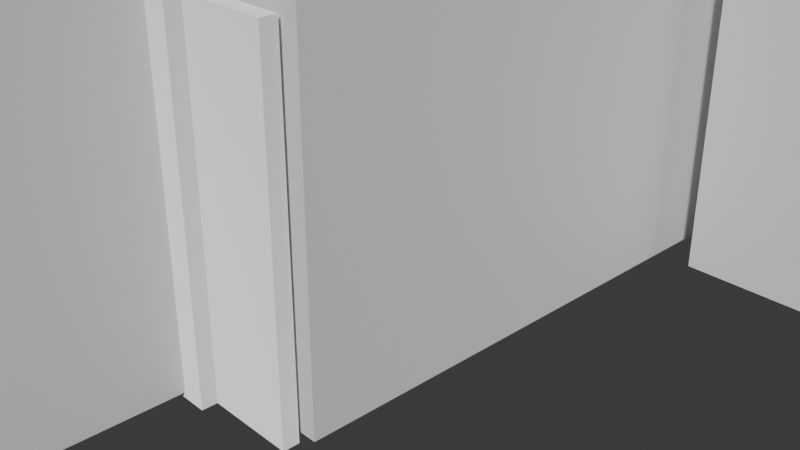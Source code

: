 # Source: test_level.blend  (saved by Blender 5.0.118; exported with 4.5.12 LTS)
import bpy
from mathutils import Matrix  # noqa: F401  (used for matrix-valued properties, if any)

bpy.ops.wm.read_factory_settings(use_empty=True)
scene = bpy.context.scene
scene.name = 'Scene'

# ---- collections
col_collection = bpy.data.collections.new('Collection'); scene.collection.children.link(col_collection)
col_office_layout = bpy.data.collections.new('office_layout'); scene.collection.children.link(col_office_layout)

# ---- materials (node trees are filled in below, after node groups)
mat_hall_floor = bpy.data.materials.new('hall_floor')
mat_hall_floor.alpha_threshold = 0.0
mat_hall_floor.use_backface_culling = True
mat_hall_floor.use_backface_culling_lightprobe_volume = False
mat_hall_floor.roughness = 0.5
mat_hall_floor.line_color = (0.0, 0.0, 0.0, 1.0)
mat_toilet_floor = bpy.data.materials.new('toilet_floor')
mat_toilet_floor.use_backface_culling = True
mat_room_floor = bpy.data.materials.new('room_floor')
mat_room_floor.use_backface_culling = True
mat_office_wal = bpy.data.materials.new('office_wal')
mat_office_wal.use_backface_culling = True
mat_toilet_wall = bpy.data.materials.new('toilet_wall')
mat_toilet_wall.use_backface_culling = True
mat_room_wall = bpy.data.materials.new('room_wall')
mat_room_wall.use_backface_culling = True
mat_scealing = bpy.data.materials.new('scealing')
mat_scealing.use_backface_culling = True
mat_metal = bpy.data.materials.new('metal')

# ---- material node trees
mat_hall_floor.use_nodes = True; mat_hall_floor.node_tree.nodes.clear()
_N = mat_hall_floor.node_tree.nodes; _L = mat_hall_floor.node_tree.links
n0 = _N.new('ShaderNodeOutputMaterial'); n0.name = 'Material Output'; n0.location = (200, 100)
n1 = _N.new('ShaderNodeBsdfPrincipled'); n1.name = 'Principled BSDF'; n1.location = (-200, 100)
n1.inputs[0].default_value = (0.8, 0.523, 0.4381, 1.0)
_L.new(n1.outputs[0], n0.inputs[0])
n0.is_active_output = True
mat_toilet_floor.use_nodes = True; mat_toilet_floor.node_tree.nodes.clear()
_N = mat_toilet_floor.node_tree.nodes; _L = mat_toilet_floor.node_tree.links
n0 = _N.new('ShaderNodeBsdfPrincipled'); n0.name = 'Principled BSDF'; n0.location = (-200, 100)
n0.inputs[0].default_value = (0.411, 0.411, 0.411, 1.0)
n1 = _N.new('ShaderNodeOutputMaterial'); n1.name = 'Material Output'; n1.location = (200, 100)
_L.new(n0.outputs[0], n1.inputs[0])
n1.is_active_output = True
mat_room_floor.use_nodes = True; mat_room_floor.node_tree.nodes.clear()
_N = mat_room_floor.node_tree.nodes; _L = mat_room_floor.node_tree.links
n0 = _N.new('ShaderNodeBsdfPrincipled'); n0.name = 'Principled BSDF'; n0.location = (-200, 100)
n0.inputs[0].default_value = (0.8, 0.7095, 0.3133, 1.0)
n1 = _N.new('ShaderNodeOutputMaterial'); n1.name = 'Material Output'; n1.location = (200, 100)
_L.new(n0.outputs[0], n1.inputs[0])
n1.is_active_output = True
mat_office_wal.use_nodes = True; mat_office_wal.node_tree.nodes.clear()
_N = mat_office_wal.node_tree.nodes; _L = mat_office_wal.node_tree.links
n0 = _N.new('ShaderNodeBsdfPrincipled'); n0.name = 'Principled BSDF'; n0.location = (-200, 100)
n1 = _N.new('ShaderNodeOutputMaterial'); n1.name = 'Material Output'; n1.location = (200, 100)
_L.new(n0.outputs[0], n1.inputs[0])
n1.is_active_output = True
mat_toilet_wall.use_nodes = True; mat_toilet_wall.node_tree.nodes.clear()
_N = mat_toilet_wall.node_tree.nodes; _L = mat_toilet_wall.node_tree.links
n0 = _N.new('ShaderNodeBsdfPrincipled'); n0.name = 'Principled BSDF'; n0.location = (-200, 100)
n1 = _N.new('ShaderNodeOutputMaterial'); n1.name = 'Material Output'; n1.location = (200, 100)
_L.new(n0.outputs[0], n1.inputs[0])
n1.is_active_output = True
mat_room_wall.use_nodes = True; mat_room_wall.node_tree.nodes.clear()
_N = mat_room_wall.node_tree.nodes; _L = mat_room_wall.node_tree.links
n0 = _N.new('ShaderNodeBsdfPrincipled'); n0.name = 'Principled BSDF'; n0.location = (-200, 100)
n0.inputs[0].default_value = (0.8, 0.2204, 0.1074, 1.0)
n1 = _N.new('ShaderNodeOutputMaterial'); n1.name = 'Material Output'; n1.location = (200, 100)
_L.new(n0.outputs[0], n1.inputs[0])
n1.is_active_output = True
mat_scealing.use_nodes = True; mat_scealing.node_tree.nodes.clear()
_N = mat_scealing.node_tree.nodes; _L = mat_scealing.node_tree.links
n0 = _N.new('ShaderNodeBsdfPrincipled'); n0.name = 'Principled BSDF'; n0.location = (-200, 100)
n1 = _N.new('ShaderNodeOutputMaterial'); n1.name = 'Material Output'; n1.location = (200, 100)
_L.new(n0.outputs[0], n1.inputs[0])
n1.is_active_output = True
mat_metal.use_nodes = True; mat_metal.node_tree.nodes.clear()
_N = mat_metal.node_tree.nodes; _L = mat_metal.node_tree.links
n0 = _N.new('ShaderNodeOutputMaterial'); n0.name = 'Material Output'; n0.location = (200, 100)
n1 = _N.new('ShaderNodeBsdfDiffuse'); n1.name = 'Diffuse BSDF'; n1.location = (-200, 100)
n1.inputs[1].default_value = 1.0
_L.new(n1.outputs[0], n0.inputs[0])
n0.is_active_output = True

# ---- world
world_world = bpy.data.worlds.new('World'); scene.world = world_world
world_world.use_nodes = True; world_world.node_tree.nodes.clear()
_N = world_world.node_tree.nodes; _L = world_world.node_tree.links
n0 = _N.new('ShaderNodeOutputWorld'); n0.name = 'World Output'; n0.location = (200, 100)
n1 = _N.new('ShaderNodeBackground'); n1.name = 'Background'; n1.location = (-200, 100)
n1.inputs[0].default_value = (0.05088, 0.05088, 0.05088, 1.0)
_L.new(n1.outputs[0], n0.inputs[0])
n0.is_active_output = True
world_world.color = (0.05088, 0.05088, 0.05088)
world_world.sun_shadow_jitter_overblur = 0.0

# ---- cameras
cam_camera = bpy.data.cameras.new('Camera')
cam_camera.clip_end = 100.0
cam_camera.ortho_scale = 7.314

# ---- meshes
me_cube_001 = bpy.data.meshes.new('Cube.001')
me_cube_001.from_pydata([(-0.2626, -0.2626, 0.0), (-0.2626, -0.2626, 2.0), (-0.2626, 0.2626, 0.0), (-0.2626, 0.2626, 2.0), (0.2626, -0.2626, 0.0), (0.2626, -0.2626, 2.0), (0.2626, 0.2626, 0.0), (0.2626, 0.2626, 2.0)], [], [(0, 1, 3, 2), (2, 3, 7, 6), (6, 7, 5, 4), (4, 5, 1, 0), (2, 6, 4, 0), (7, 3, 1, 5)])
_uv = me_cube_001.uv_layers.new(name='UVMap')
_uv.uv.foreach_set('vector', [0.375, 0.0, 0.625, 0.0, 0.625, 0.25, 0.375, 0.25, 0.375, 0.25, 0.625, 0.25, 0.625, 0.5, 0.375, 0.5, 0.375, 0.5, 0.625, 0.5, 0.625, 0.75, 0.375, 0.75, 0.375, 0.75, 0.625, 0.75, 0.625, 1.0, 0.375, 1.0, 0.125, 0.5, 0.375, 0.5, 0.375, 0.75, 0.125, 0.75, 0.625, 0.5, 0.875, 0.5, 0.875, 0.75, 0.625, 0.75])
me_cube_001.update()
me_cube = bpy.data.meshes.new('Cube')
me_cube.from_pydata([(2.238, 11.05, 0.0), (2.238, -2.943, 0.0), (-2.34, 11.05, 0.0), (-2.34, -2.943, 0.0), (-2.34, 4.661, 0.0), (-2.34, 1.276, 0.0), (2.238, 1.276, 0.0), (2.238, 4.661, 0.0), (-7.94, 11.05, 0.0), (-7.94, 3.324, 0.0), (6.71, 9.714, 0.0), (6.71, 1.276, 0.0), (6.71, 4.661, 0.0), (-2.638, 11.05, 0.0), (-2.638, 3.324, 0.0), (2.578, 1.276, 0.0), (2.578, 4.661, 0.0), (2.578, 9.714, 0.0), (-2.34, 1.276, 3.479), (-2.34, -2.943, 3.479), (2.238, 11.05, 3.479), (-2.34, 11.05, 3.479), (2.238, -2.943, 3.479), (2.238, 4.661, 3.479), (-2.34, 4.661, 3.479), (2.238, 1.276, 3.479), (-7.94, 11.05, 3.479), (-7.94, 3.324, 3.479), (-2.638, 11.05, 3.479), (-2.638, 3.324, 3.479), (6.71, 4.661, 3.479), (6.71, 9.714, 3.479), (6.71, 1.276, 3.479), (2.578, 1.276, 3.479), (2.578, 9.714, 3.479), (2.578, 4.661, 3.479), (2.238, 6.302, 0.0), (2.238, 8.073, 0.0), (-2.34, 8.073, 0.0), (-2.34, 6.302, 0.0), (-7.94, 8.03, 0.0), (-7.94, 6.345, 0.0), (6.71, 6.345, 0.0), (6.71, 8.03, 0.0), (2.578, 8.073, 0.0), (2.578, 6.302, 0.0), (2.238, 6.345, 3.479), (2.238, 8.03, 3.479), (-2.34, 8.03, 3.479), (-2.34, 6.345, 3.479), (-7.94, 8.03, 3.479), (-7.94, 6.345, 3.479), (-2.638, 8.03, 3.479), (-2.638, 6.345, 3.479), (6.71, 6.345, 3.479), (6.71, 8.03, 3.479), (-2.638, 8.073, 0.0), (-2.638, 6.302, 0.0), (2.578, 8.03, 3.479), (2.578, 6.345, 3.479), (2.238, -2.943, 2.579), (-2.34, -2.943, 2.579), (2.238, 11.05, 2.579), (2.238, 4.661, 2.579), (-2.34, 11.05, 2.579), (-2.34, 4.661, 2.579), (-2.34, 1.276, 2.579), (2.238, 1.276, 2.579), (-2.34, 8.073, 2.82), (-2.34, 6.302, 2.82), (2.238, 6.302, 2.82), (2.238, 8.073, 2.82), (-7.94, 11.05, 2.579), (-7.94, 3.324, 2.579), (-2.638, 11.05, 2.579), (-2.638, 3.324, 2.579), (-2.638, 6.302, 2.82), (-2.638, 8.073, 2.82), (-7.94, 6.345, 2.579), (-7.94, 8.03, 2.579), (2.578, 9.714, 2.579), (2.578, 4.661, 2.579), (6.71, 9.714, 2.579), (2.578, 1.276, 2.579), (6.71, 4.661, 2.579), (6.71, 1.276, 2.579), (6.71, 6.345, 2.579), (6.71, 8.03, 2.579), (2.578, 8.073, 2.82), (2.578, 6.302, 2.82), (1.078, 11.05, 0.0), (-1.179, 11.05, 0.0), (-1.179, -2.943, 0.0), (1.078, -2.943, 0.0), (1.078, 4.661, 0.0), (-1.179, 4.661, 0.0), (1.078, 1.276, 0.0), (-1.179, 1.276, 0.0), (1.078, 11.05, 3.479), (-1.179, 11.05, 3.479), (-1.179, -2.943, 3.479), (1.078, -2.943, 3.479), (-1.179, 8.462, 0.0), (1.078, 8.462, 0.0), (-1.179, 5.913, 0.0), (1.078, 5.913, 0.0), (1.078, 11.05, 2.579), (-1.179, 11.05, 2.579), (-1.179, -2.943, 3.274), (1.078, -2.943, 3.274), (-1.179, 1.276, 3.479), (1.078, 1.276, 3.479), (-1.179, 4.661, 3.479), (1.078, 4.661, 3.479), (-1.179, 6.345, 3.479), (1.078, 6.345, 3.479), (1.078, 8.03, 3.479), (-1.179, 8.03, 3.479), (-1.179, -5.209, 0.0), (1.078, -5.209, 0.0), (-1.179, -5.209, 3.274), (1.078, -5.209, 3.274)], [], [(96, 93, 1, 6), (105, 94, 7, 36), (94, 96, 6, 7), (79, 72, 26, 50), (15, 11, 12, 16), (44, 43, 10, 17), (82, 31, 34, 80), (109, 101, 22, 60), (89, 59, 35, 81), (81, 35, 33, 83), (71, 47, 20, 62), (72, 74, 28, 26), (40, 56, 13, 8), (69, 49, 24, 65), (77, 74, 13, 56), (75, 73, 27, 29), (65, 24, 18, 66), (87, 55, 31, 82), (60, 22, 25, 67), (83, 33, 32, 85), (85, 32, 30, 84), (67, 25, 23, 63), (66, 18, 19, 61), (107, 99, 21, 64), (84, 30, 54, 86), (86, 54, 55, 87), (75, 76, 57, 14), (36, 70, 89, 45), (64, 21, 48, 68), (68, 48, 49, 69), (9, 14, 57, 41), (41, 57, 56, 40), (63, 23, 46, 70), (70, 46, 47, 71), (80, 34, 58, 88), (88, 58, 59, 89), (16, 12, 42, 45), (45, 42, 43, 44), (73, 78, 51, 27), (78, 79, 50, 51), (90, 103, 37, 0), (103, 105, 36, 37), (70, 71, 88, 89), (7, 63, 70, 36), (37, 44, 88, 71), (2, 64, 68, 38), (91, 107, 64, 2), (5, 66, 61, 3), (6, 67, 63, 7), (1, 60, 67, 6), (4, 65, 66, 5), (39, 69, 65, 4), (37, 71, 62, 0), (93, 109, 60, 1), (41, 40, 79, 78), (9, 41, 78, 73), (53, 52, 77, 76), (29, 53, 76, 75), (14, 9, 73, 75), (52, 28, 74, 77), (8, 13, 74, 72), (40, 8, 72, 79), (36, 45, 44, 37), (17, 80, 88, 44), (42, 86, 87, 43), (12, 84, 86, 42), (11, 85, 84, 12), (15, 83, 85, 11), (43, 87, 82, 10), (16, 81, 83, 15), (45, 89, 81, 16), (10, 82, 80, 17), (39, 38, 56, 57), (56, 38, 68, 77), (69, 76, 77, 68), (57, 76, 69, 39), (27, 51, 53, 29), (51, 50, 52, 53), (28, 52, 50, 26), (111, 25, 22, 101), (113, 23, 25, 111), (115, 46, 23, 113), (114, 49, 48, 117), (98, 20, 47, 116), (32, 33, 35, 30), (59, 54, 30, 35), (54, 59, 58, 55), (55, 58, 34, 31), (21, 99, 117, 48), (99, 98, 116, 117), (46, 115, 116, 47), (115, 114, 117, 116), (49, 114, 112, 24), (114, 115, 113, 112), (24, 112, 110, 18), (112, 113, 111, 110), (18, 110, 100, 19), (110, 111, 101, 100), (3, 61, 108, 92), (92, 108, 120, 118), (0, 62, 106, 90), (90, 106, 107, 91), (38, 39, 104, 102), (102, 104, 105, 103), (2, 38, 102, 91), (91, 102, 103, 90), (62, 20, 98, 106), (106, 98, 99, 107), (61, 19, 100, 108), (108, 100, 101, 109), (4, 5, 97, 95), (95, 97, 96, 94), (39, 4, 95, 104), (104, 95, 94, 105), (5, 3, 92, 97), (97, 92, 93, 96), (118, 120, 121, 119), (93, 92, 118, 119), (108, 109, 121, 120), (109, 93, 119, 121)])
me_cube.polygons.foreach_set('material_index', [0, 0, 0, 5, 1, 1, 4, 3, 4, 4, 3, 5, 2, 3, 5, 5, 3, 4, 3, 4, 4, 3, 3, 3, 4, 4, 5, 3, 3, 3, 2, 2, 3, 3, 4, 4, 1, 1, 5, 5, 0, 0, 3, 3, 3, 3, 3, 3, 3, 3, 3, 3, 3, 3, 5, 5, 5, 5, 5, 5, 5, 5, 1, 4, 4, 4, 4, 4, 4, 4, 4, 4, 2, 3, 3, 3, 6, 6, 6, 6, 6, 6, 6, 6, 6, 6, 6, 6, 6, 6, 6, 6, 6, 6, 6, 6, 6, 6, 3, 3, 3, 3, 0, 0, 0, 0, 3, 3, 3, 3, 0, 0, 0, 0, 0, 0, 3, 0, 3, 3])
_uv = me_cube.uv_layers.new(name='UVMap')
_uv.uv.foreach_set('vector', [1.154, -0.1417, 1.154, -2.575, 1.823, -2.575, 1.823, -0.1417, 1.154, 2.533, 1.154, 1.811, 1.823, 1.811, 1.823, 2.757, 1.154, 1.811, 1.154, -0.1417, 1.823, -0.1417, 1.823, 1.811, 2.186, 2.489, 3.928, 2.489, 3.928, 3.008, 2.186, 3.008, 2.019, -0.1417, 4.402, -0.1417, 4.402, 1.811, 2.019, 1.811, 2.019, 3.779, 4.402, 3.754, 4.402, 4.725, 2.019, 4.725, 4.402, 2.489, 4.402, 3.008, 2.019, 3.008, 2.019, 2.489, 1.154, 2.89, 1.154, 3.008, 1.823, 3.008, 1.823, 2.489, 1.189, 2.628, 1.214, 3.008, 0.2423, 3.008, 0.2423, 2.489, 0.2423, 2.489, 0.2423, 3.008, -1.71, 3.008, -1.71, 2.489, 2.211, 2.628, 2.186, 3.008, 3.928, 3.008, 3.928, 2.489, -4.047, 2.489, -0.9891, 2.489, -0.9891, 3.008, -4.047, 3.008, -4.047, 3.754, -0.9891, 3.779, -0.9891, 5.496, -4.047, 5.496, 1.189, 2.628, 1.214, 3.008, 0.2423, 3.008, 0.2423, 2.489, 2.211, 2.628, 3.928, 2.489, 3.928, 1.001, 2.211, 1.001, -0.9891, 2.489, -4.047, 2.489, -4.047, 3.008, -0.9891, 3.008, 0.2423, 2.489, 0.2423, 3.008, -1.71, 3.008, -1.71, 2.489, 2.186, 2.489, 2.186, 3.008, 3.157, 3.008, 3.157, 2.489, -4.143, 2.489, -4.143, 3.008, -1.71, 3.008, -1.71, 2.489, 2.019, 2.489, 2.019, 3.008, 4.402, 3.008, 4.402, 2.489, -1.71, 2.489, -1.71, 3.008, 0.2423, 3.008, 0.2423, 2.489, -1.71, 2.489, -1.71, 3.008, 0.2423, 3.008, 0.2423, 2.489, -1.71, 2.489, -1.71, 3.008, -4.143, 3.008, -4.143, 2.489, -0.1479, 2.489, -0.1479, 3.008, -0.8172, 3.008, -0.8172, 2.489, 0.2423, 2.489, 0.2423, 3.008, 1.214, 3.008, 1.214, 2.489, 1.214, 2.489, 1.214, 3.008, 2.186, 3.008, 2.186, 2.489, -0.5284, 2.489, 1.189, 2.628, 1.189, 1.001, -0.5284, 1.001, 1.823, 1.001, 1.823, 2.628, 2.019, 2.628, 2.019, 1.001, 3.928, 2.489, 3.928, 3.008, 2.186, 3.008, 2.211, 2.628, 2.211, 2.628, 2.186, 3.008, 1.214, 3.008, 1.189, 2.628, -4.047, 1.04, -0.9891, 1.04, -0.9891, 2.757, -4.047, 2.782, -4.047, 2.782, -0.9891, 2.757, -0.9891, 3.779, -4.047, 3.754, 0.2423, 2.489, 0.2423, 3.008, 1.214, 3.008, 1.189, 2.628, 1.189, 2.628, 1.214, 3.008, 2.186, 3.008, 2.211, 2.628, 3.157, 2.489, 3.157, 3.008, 2.186, 3.008, 2.211, 2.628, 2.211, 2.628, 2.186, 3.008, 1.214, 3.008, 1.189, 2.628, 2.019, 1.811, 4.402, 1.811, 4.402, 2.782, 2.019, 2.757, 2.019, 2.757, 4.402, 2.782, 4.402, 3.754, 2.019, 3.779, -0.5284, 2.489, 1.214, 2.489, 1.214, 3.008, -0.5284, 3.008, 1.214, 2.489, 2.186, 2.489, 2.186, 3.008, 1.214, 3.008, 1.154, 5.496, 1.154, 4.003, 1.823, 3.779, 1.823, 5.496, 1.154, 4.003, 1.154, 2.533, 1.823, 2.757, 1.823, 3.779, 1.823, 2.757, 1.823, 3.779, 2.019, 3.779, 2.019, 2.757, 0.2423, 1.001, 0.2423, 2.489, 1.189, 2.628, 1.189, 1.001, 1.823, 1.001, 2.019, 1.001, 2.019, 2.628, 1.823, 2.628, 3.928, 1.001, 3.928, 2.489, 2.211, 2.628, 2.211, 1.001, -0.1479, 1.001, -0.1479, 2.489, -0.8172, 2.489, -0.8172, 1.001, -1.71, 1.001, -1.71, 2.489, -4.143, 2.489, -4.143, 1.001, -1.71, 1.001, -1.71, 2.489, 0.2423, 2.489, 0.2423, 1.001, -4.143, 1.001, -4.143, 2.489, -1.71, 2.489, -1.71, 1.001, 0.2423, 1.001, 0.2423, 2.489, -1.71, 2.489, -1.71, 1.001, 1.189, 1.001, 1.189, 2.628, 0.2423, 2.489, 0.2423, 1.001, 2.211, 1.001, 2.211, 2.628, 3.928, 2.489, 3.928, 1.001, 1.154, 1.001, 1.154, 2.89, 1.823, 2.489, 1.823, 1.001, 1.214, 1.001, 2.186, 1.001, 2.186, 2.489, 1.214, 2.489, -0.5284, 1.001, 1.214, 1.001, 1.214, 2.489, -0.5284, 2.489, 1.214, 3.008, 2.186, 3.008, 2.211, 2.628, 1.189, 2.628, -0.5284, 3.008, 1.214, 3.008, 1.189, 2.628, -0.5284, 2.489, -0.9891, 1.001, -4.047, 1.001, -4.047, 2.489, -0.9891, 2.489, 2.186, 3.008, 3.928, 3.008, 3.928, 2.489, 2.211, 2.628, -4.047, 1.001, -0.9891, 1.001, -0.9891, 2.489, -4.047, 2.489, 2.186, 1.001, 3.928, 1.001, 3.928, 2.489, 2.186, 2.489, 1.823, 2.757, 2.019, 2.757, 2.019, 3.779, 1.823, 3.779, 3.157, 1.001, 3.157, 2.489, 2.211, 2.628, 2.211, 1.001, 1.214, 1.001, 1.214, 2.489, 2.186, 2.489, 2.186, 1.001, 0.2423, 1.001, 0.2423, 2.489, 1.214, 2.489, 1.214, 1.001, -1.71, 1.001, -1.71, 2.489, 0.2423, 2.489, 0.2423, 1.001, 2.019, 1.001, 2.019, 2.489, 4.402, 2.489, 4.402, 1.001, 2.186, 1.001, 2.186, 2.489, 3.157, 2.489, 3.157, 1.001, 0.2423, 1.001, 0.2423, 2.489, -1.71, 2.489, -1.71, 1.001, 1.189, 1.001, 1.189, 2.628, 0.2423, 2.489, 0.2423, 1.001, 4.402, 1.001, 4.402, 2.489, 2.019, 2.489, 2.019, 1.001, -0.8172, 2.757, -0.8172, 3.779, -0.9891, 3.779, -0.9891, 2.757, -0.9891, 1.001, -0.8172, 1.001, -0.8172, 2.628, -0.9891, 2.628, -0.8172, 2.757, -0.9891, 2.757, -0.9891, 3.779, -0.8172, 3.779, -0.9891, 1.001, -0.9891, 2.628, -0.8172, 2.628, -0.8172, 1.001, -4.047, 1.04, -4.047, 2.782, -0.9891, 2.782, -0.9891, 1.04, -4.047, 2.782, -4.047, 3.754, -0.9891, 3.754, -0.9891, 2.782, -0.9891, 5.496, -0.9891, 3.754, -4.047, 3.754, -4.047, 5.496, 1.154, -0.1417, 1.823, -0.1417, 1.823, -2.575, 1.154, -2.575, 1.154, 1.811, 1.823, 1.811, 1.823, -0.1417, 1.154, -0.1417, 1.154, 2.782, 1.823, 2.782, 1.823, 1.811, 1.154, 1.811, -0.1479, 2.782, -0.8172, 2.782, -0.8172, 3.754, -0.1479, 3.754, 1.154, 5.496, 1.823, 5.496, 1.823, 3.754, 1.154, 3.754, 4.402, -0.1417, 2.019, -0.1417, 2.019, 1.811, 4.402, 1.811, 2.019, 2.782, 4.402, 2.782, 4.402, 1.811, 2.019, 1.811, 4.402, 2.782, 2.019, 2.782, 2.019, 3.754, 4.402, 3.754, 4.402, 3.754, 2.019, 3.754, 2.019, 4.725, 4.402, 4.725, -0.8172, 5.496, -0.1479, 5.496, -0.1479, 3.754, -0.8172, 3.754, -0.1479, 5.496, 1.154, 5.496, 1.154, 3.754, -0.1479, 3.754, 1.823, 2.782, 1.154, 2.782, 1.154, 3.754, 1.823, 3.754, 1.154, 2.782, -0.1479, 2.782, -0.1479, 3.754, 1.154, 3.754, -0.8172, 2.782, -0.1479, 2.782, -0.1479, 1.811, -0.8172, 1.811, -0.1479, 2.782, 1.154, 2.782, 1.154, 1.811, -0.1479, 1.811, -0.8172, 1.811, -0.1479, 1.811, -0.1479, -0.1417, -0.8172, -0.1417, -0.1479, 1.811, 1.154, 1.811, 1.154, -0.1417, -0.1479, -0.1417, -0.8172, -0.1417, -0.1479, -0.1417, -0.1479, -2.575, -0.8172, -2.575, -0.1479, -0.1417, 1.154, -0.1417, 1.154, -2.575, -0.1479, -2.575, -0.8172, 1.001, -0.8172, 2.489, -0.1479, 2.89, -0.1479, 1.001, -4.143, 1.001, -4.143, 2.89, -5.45, 2.89, -5.45, 1.001, 1.823, 1.001, 1.823, 2.489, 1.154, 2.489, 1.154, 1.001, 1.154, 1.001, 1.154, 2.489, -0.1479, 2.489, -0.1479, 1.001, -0.8172, 3.779, -0.8172, 2.757, -0.1479, 2.533, -0.1479, 4.003, -0.1479, 4.003, -0.1479, 2.533, 1.154, 2.533, 1.154, 4.003, -0.8172, 5.496, -0.8172, 3.779, -0.1479, 4.003, -0.1479, 5.496, -0.1479, 5.496, -0.1479, 4.003, 1.154, 4.003, 1.154, 5.496, 1.823, 2.489, 1.823, 3.008, 1.154, 3.008, 1.154, 2.489, 1.154, 2.489, 1.154, 3.008, -0.1479, 3.008, -0.1479, 2.489, -0.8172, 2.489, -0.8172, 3.008, -0.1479, 3.008, -0.1479, 2.89, -0.1479, 2.89, -0.1479, 3.008, 1.154, 3.008, 1.154, 2.89, -0.8172, 1.811, -0.8172, -0.1417, -0.1479, -0.1417, -0.1479, 1.811, -0.1479, 1.811, -0.1479, -0.1417, 1.154, -0.1417, 1.154, 1.811, -0.8172, 2.757, -0.8172, 1.811, -0.1479, 1.811, -0.1479, 2.533, -0.1479, 2.533, -0.1479, 1.811, 1.154, 1.811, 1.154, 2.533, -0.8172, -0.1417, -0.8172, -2.575, -0.1479, -2.575, -0.1479, -0.1417, -0.1479, -0.1417, -0.1479, -2.575, 1.154, -2.575, 1.154, -0.1417, -0.1479, 1.001, -0.1479, 2.89, 1.154, 2.89, 1.154, 1.001, 1.154, -2.575, -0.1479, -2.575, -0.1479, -3.882, 1.154, -3.882, -0.1479, -2.575, 1.154, -2.575, 1.154, -3.882, -0.1479, -3.882, -4.143, 2.89, -4.143, 1.001, -5.45, 1.001, -5.45, 2.89])
me_cube.materials.append(mat_hall_floor)
me_cube.materials.append(mat_toilet_floor)
me_cube.materials.append(mat_room_floor)
me_cube.materials.append(mat_office_wal)
me_cube.materials.append(mat_toilet_wall)
me_cube.materials.append(mat_room_wall)
me_cube.materials.append(mat_scealing)
me_cube.use_mirror_vertex_groups = False
me_cube.update()
me_cube_002 = bpy.data.meshes.new('Cube.002')
me_cube_002.from_pydata([(-1.09, -0.2138, -0.05131), (-1.09, -0.2138, 3.13), (-1.09, 0.2138, -0.05131), (-1.09, 0.2138, 3.13), (1.334, -0.2138, -0.05131), (1.09, -0.2138, 3.13), (1.334, 0.2138, -0.05131), (1.09, 0.2138, 3.13), (-1.334, 0.2138, 3.3), (-1.334, 0.2138, -0.05131), (1.334, 0.2138, 3.3), (1.09, 0.2138, -0.05131), (1.09, 0.07311, -0.05131), (-1.09, 0.07311, -0.05131), (-1.09, 0.07311, 3.13), (1.09, 0.07311, 3.13), (-1.334, 0.0, -0.05131), (-1.334, 0.0, 3.3), (1.334, 0.0, -0.05131), (1.334, 0.0, 3.3), (-1.334, -0.2138, 3.3), (-1.334, -0.2138, -0.05131), (1.334, -0.2138, 3.3), (1.09, -0.2138, -0.05131), (1.09, -0.07311, -0.05131), (-1.09, -0.07311, -0.05131), (-1.09, -0.07311, 3.13), (1.09, -0.07311, 3.13)], [], [(16, 17, 8, 9), (11, 2, 13, 12), (1, 20, 21, 0), (23, 24, 25, 0), (3, 2, 9, 8), (7, 3, 8, 10), (11, 7, 10, 6), (7, 11, 12, 15), (2, 3, 14, 13), (3, 7, 15, 14), (6, 10, 19, 18), (10, 8, 17, 19), (16, 21, 20, 17), (5, 22, 20, 1), (23, 4, 22, 5), (5, 27, 24, 23), (0, 25, 26, 1), (1, 26, 27, 5), (4, 18, 19, 22), (22, 19, 17, 20), (15, 27, 26, 14), (13, 14, 26, 25), (12, 24, 27, 15), (13, 25, 24, 12)])
_uv = me_cube_002.uv_layers.new(name='UVMap')
_uv.uv.foreach_set('vector', [0.5812, 1.054, 0.5812, 2.987, 0.7045, 2.987, 0.7045, 1.054, 1.21, 2.273, -0.04758, 2.273, -0.04758, 2.192, 1.21, 2.192, -0.04758, 2.889, -0.188, 2.987, -0.188, 1.054, -0.04758, 1.054, 1.21, 2.026, 1.21, 2.107, -0.04758, 2.107, -0.04758, 2.026, -0.04758, 2.889, -0.04758, 1.054, -0.188, 1.054, -0.188, 2.987, 1.21, 2.889, -0.04758, 2.889, -0.188, 2.987, 1.35, 2.987, 1.21, 1.054, 1.21, 2.889, 1.35, 2.987, 1.35, 1.054, 0.7045, 2.889, 0.7045, 1.054, 0.6233, 1.054, 0.6233, 2.889, 0.7045, 1.054, 0.7045, 2.889, 0.6233, 2.889, 0.6233, 1.054, -0.04758, 2.273, 1.21, 2.273, 1.21, 2.192, -0.04758, 2.192, 0.7045, 1.054, 0.7045, 2.987, 0.5812, 2.987, 0.5812, 1.054, 1.35, 2.273, -0.188, 2.273, -0.188, 2.149, 1.35, 2.149, 0.5812, 1.054, 0.4579, 1.054, 0.4579, 2.987, 0.5812, 2.987, 1.21, 2.889, 1.35, 2.987, -0.188, 2.987, -0.04758, 2.889, 1.21, 1.054, 1.35, 1.054, 1.35, 2.987, 1.21, 2.889, 0.4579, 2.889, 0.539, 2.889, 0.539, 1.054, 0.4579, 1.054, 0.4579, 1.054, 0.539, 1.054, 0.539, 2.889, 0.4579, 2.889, -0.04758, 2.026, -0.04758, 2.107, 1.21, 2.107, 1.21, 2.026, 0.4579, 1.054, 0.5812, 1.054, 0.5812, 2.987, 0.4579, 2.987, 1.35, 2.026, 1.35, 2.149, -0.188, 2.149, -0.188, 2.026, 1.21, 2.192, 1.21, 2.107, -0.04758, 2.107, -0.04758, 2.192, 0.6233, 1.054, 0.6233, 2.889, 0.539, 2.889, 0.539, 1.054, 0.6233, 1.054, 0.539, 1.054, 0.539, 2.889, 0.6233, 2.889, -0.04758, 2.192, -0.04758, 2.107, 1.21, 2.107, 1.21, 2.192])
me_cube_002.materials.append(mat_metal)
me_cube_002.update()
me_cube_005 = bpy.data.meshes.new('Cube.005')
me_cube_005.from_pydata([(-0.0354, 0.07311, 3.13), (-2.216, 0.07311, 3.13), (-2.216, 0.07311, -0.05131), (-0.0354, 0.07311, -0.05131), (-0.0354, -0.07311, -0.05131), (-2.216, -0.07311, -0.05131), (-2.216, -0.07311, 3.13), (-0.0354, -0.07311, 3.13)], [], [(0, 1, 6, 7), (2, 5, 6, 1), (3, 0, 7, 4), (2, 3, 4, 5), (1, 0, 3, 2), (4, 7, 6, 5)])
_uv = me_cube_005.uv_layers.new(name='UVMap')
_uv.uv.foreach_set('vector', [1.21, 2.192, -0.04758, 2.192, -0.04758, 2.107, 1.21, 2.107, 0.6233, 1.232, 0.539, 1.232, 0.539, 3.067, 0.6233, 3.067, 0.6233, 1.232, 0.6233, 3.067, 0.539, 3.067, 0.539, 1.232, -0.04758, 2.192, 1.21, 2.192, 1.21, 2.107, -0.04758, 2.107, -0.04758, 3.067, 1.21, 3.067, 1.21, 1.232, -0.04758, 1.232, 1.21, 1.232, 1.21, 3.067, -0.04758, 3.067, -0.04758, 1.232])
me_cube_005.materials.append(mat_metal)
me_cube_005.update()
me_cube_006 = bpy.data.meshes.new('Cube.006')
me_cube_006.from_pydata([(2.151, 0.07311, 3.13), (-0.02883, 0.07311, 3.13), (-0.02883, 0.07311, -0.05131), (2.151, 0.07311, -0.05131), (2.151, -0.07311, -0.05131), (-0.02883, -0.07311, -0.05131), (-0.02883, -0.07311, 3.13), (2.151, -0.07311, 3.13)], [], [(0, 1, 6, 7), (2, 5, 6, 1), (3, 0, 7, 4), (2, 3, 4, 5), (1, 0, 3, 2), (4, 7, 6, 5)])
_uv = me_cube_006.uv_layers.new(name='UVMap')
_uv.uv.foreach_set('vector', [1.21, 2.192, -0.04758, 2.192, -0.04758, 2.107, 1.21, 2.107, 0.6233, 1.232, 0.539, 1.232, 0.539, 3.067, 0.6233, 3.067, 0.6233, 1.232, 0.6233, 3.067, 0.539, 3.067, 0.539, 1.232, -0.04758, 2.192, 1.21, 2.192, 1.21, 2.107, -0.04758, 2.107, -0.04758, 3.067, 1.21, 3.067, 1.21, 1.232, -0.04758, 1.232, 1.21, 1.232, 1.21, 3.067, -0.04758, 3.067, -0.04758, 1.232])
me_cube_006.materials.append(mat_metal)
me_cube_006.update()
me_cube_003 = bpy.data.meshes.new('Cube.003')
me_cube_003.from_pydata([(-0.2666, -0.2666, -0.2666), (-0.2666, -0.2666, 0.2666), (-0.2666, 0.2666, -0.2666), (-0.2666, 0.2666, 0.2666), (0.2666, -0.2666, -0.2666), (0.2666, -0.2666, 0.2666), (0.2666, 0.2666, -0.2666), (0.2666, 0.2666, 0.2666)], [], [(0, 1, 3, 2), (2, 3, 7, 6), (6, 7, 5, 4), (4, 5, 1, 0), (2, 6, 4, 0), (7, 3, 1, 5)])
_uv = me_cube_003.uv_layers.new(name='UVMap')
_uv.uv.foreach_set('vector', [0.375, 0.0, 0.625, 0.0, 0.625, 0.25, 0.375, 0.25, 0.375, 0.25, 0.625, 0.25, 0.625, 0.5, 0.375, 0.5, 0.375, 0.5, 0.625, 0.5, 0.625, 0.75, 0.375, 0.75, 0.375, 0.75, 0.625, 0.75, 0.625, 1.0, 0.375, 1.0, 0.125, 0.5, 0.375, 0.5, 0.375, 0.75, 0.125, 0.75, 0.625, 0.5, 0.875, 0.5, 0.875, 0.75, 0.625, 0.75])
me_cube_003.update()

# ---- objects
ob_camera = bpy.data.objects.new('Camera', cam_camera)
ob_player = bpy.data.objects.new('player', me_cube_001)
ob_office_layout_col = bpy.data.objects.new('Office_layout-col', me_cube)
ob_lift = bpy.data.objects.new('Lift', me_cube_002)
ob_lift_left_col = bpy.data.objects.new('Lift_left-col', me_cube_005)
ob_lift_right_col = bpy.data.objects.new('Lift_right-col', me_cube_006)
ob_cube = bpy.data.objects.new('Cube', me_cube_003)

# ---- transforms, parenting, visibility, modifiers, constraints
ob_camera.location = (7.359, -6.926, 4.958)
ob_camera.rotation_euler = (1.109, 0.0, 0.8149)
ob_camera.lock_rotations_4d = False
ob_camera.empty_display_type = 'ARROWS'
ob_camera.color = (0.0, 0.0, 0.0, 0.0)
ob_camera.display_type = 'WIRE'
ob_camera.lineart.crease_threshold = 0.0
ob_player.location = (8.453, 0.3956, 0.0)
ob_office_layout_col.location = (0.0, 0.0, 0.0)
ob_office_layout_col.lock_rotations_4d = False
ob_office_layout_col.empty_display_type = 'ARROWS'
ob_office_layout_col.lineart.crease_threshold = 0.0
ob_lift.location = (-0.0325, -3.062, 0.0)
ob_lift_left_col.parent = ob_lift
ob_lift_left_col.matrix_parent_inverse = Matrix(((1.0, -0.0, 0.0, 0.05242), (-0.0, 1.0, -0.0, 3.049), (-0.0, 0.0, 1.0, -0.03005), (-0.0, 0.0, -0.0, 1.0)))
ob_lift_left_col.location = (0.0, 0.0, 0.0)
ob_lift_left_col.delta_location = (-0.05242, -3.049, 0.03005)
ob_lift_right_col.parent = ob_lift
ob_lift_right_col.matrix_parent_inverse = Matrix(((1.0, -0.0, 0.0, 0.05242), (-0.0, 1.0, -0.0, 3.049), (-0.0, 0.0, 1.0, -0.03005), (-0.0, 0.0, -0.0, 1.0)))
ob_lift_right_col.location = (0.0, 0.0, 0.0)
ob_lift_right_col.delta_location = (-0.05242, -3.049, 0.03005)
ob_cube.location = (2.578, 4.696, 1.278)

# ---- collection membership
col_collection.objects.link(ob_camera)
col_collection.objects.link(ob_player)
col_office_layout.objects.link(ob_office_layout_col)
col_office_layout.objects.link(ob_lift)
col_office_layout.objects.link(ob_lift_left_col)
col_office_layout.objects.link(ob_lift_right_col)
col_office_layout.objects.link(ob_cube)

# ---- scene / render settings (as saved in the file)
scene.camera = ob_camera
scene.frame_start = 1; scene.frame_end = 30; scene.frame_set(1)
scene.render.engine = 'BLENDER_EEVEE_NEXT'
scene.render.bake_bias = 0.0
scene.render.bake_samples = 0
scene.cycles.sampling_pattern = 'TABULATED_SOBOL'
scene.eevee.use_volume_custom_range = False
bpy.context.view_layer.update()

# ---- added for rendering (the .blend has no usable light): sun
light_auto_sun = bpy.data.lights.new('AutoSun', 'SUN')
light_auto_sun.energy = 3.0
light_auto_sun.angle = 0.0523599
ob_auto_sun = bpy.data.objects.new('AutoSun', light_auto_sun)
scene.collection.objects.link(ob_auto_sun)
ob_auto_sun.rotation_euler = (0.872665, 0.174533, 0.523599)
bpy.context.view_layer.update()
